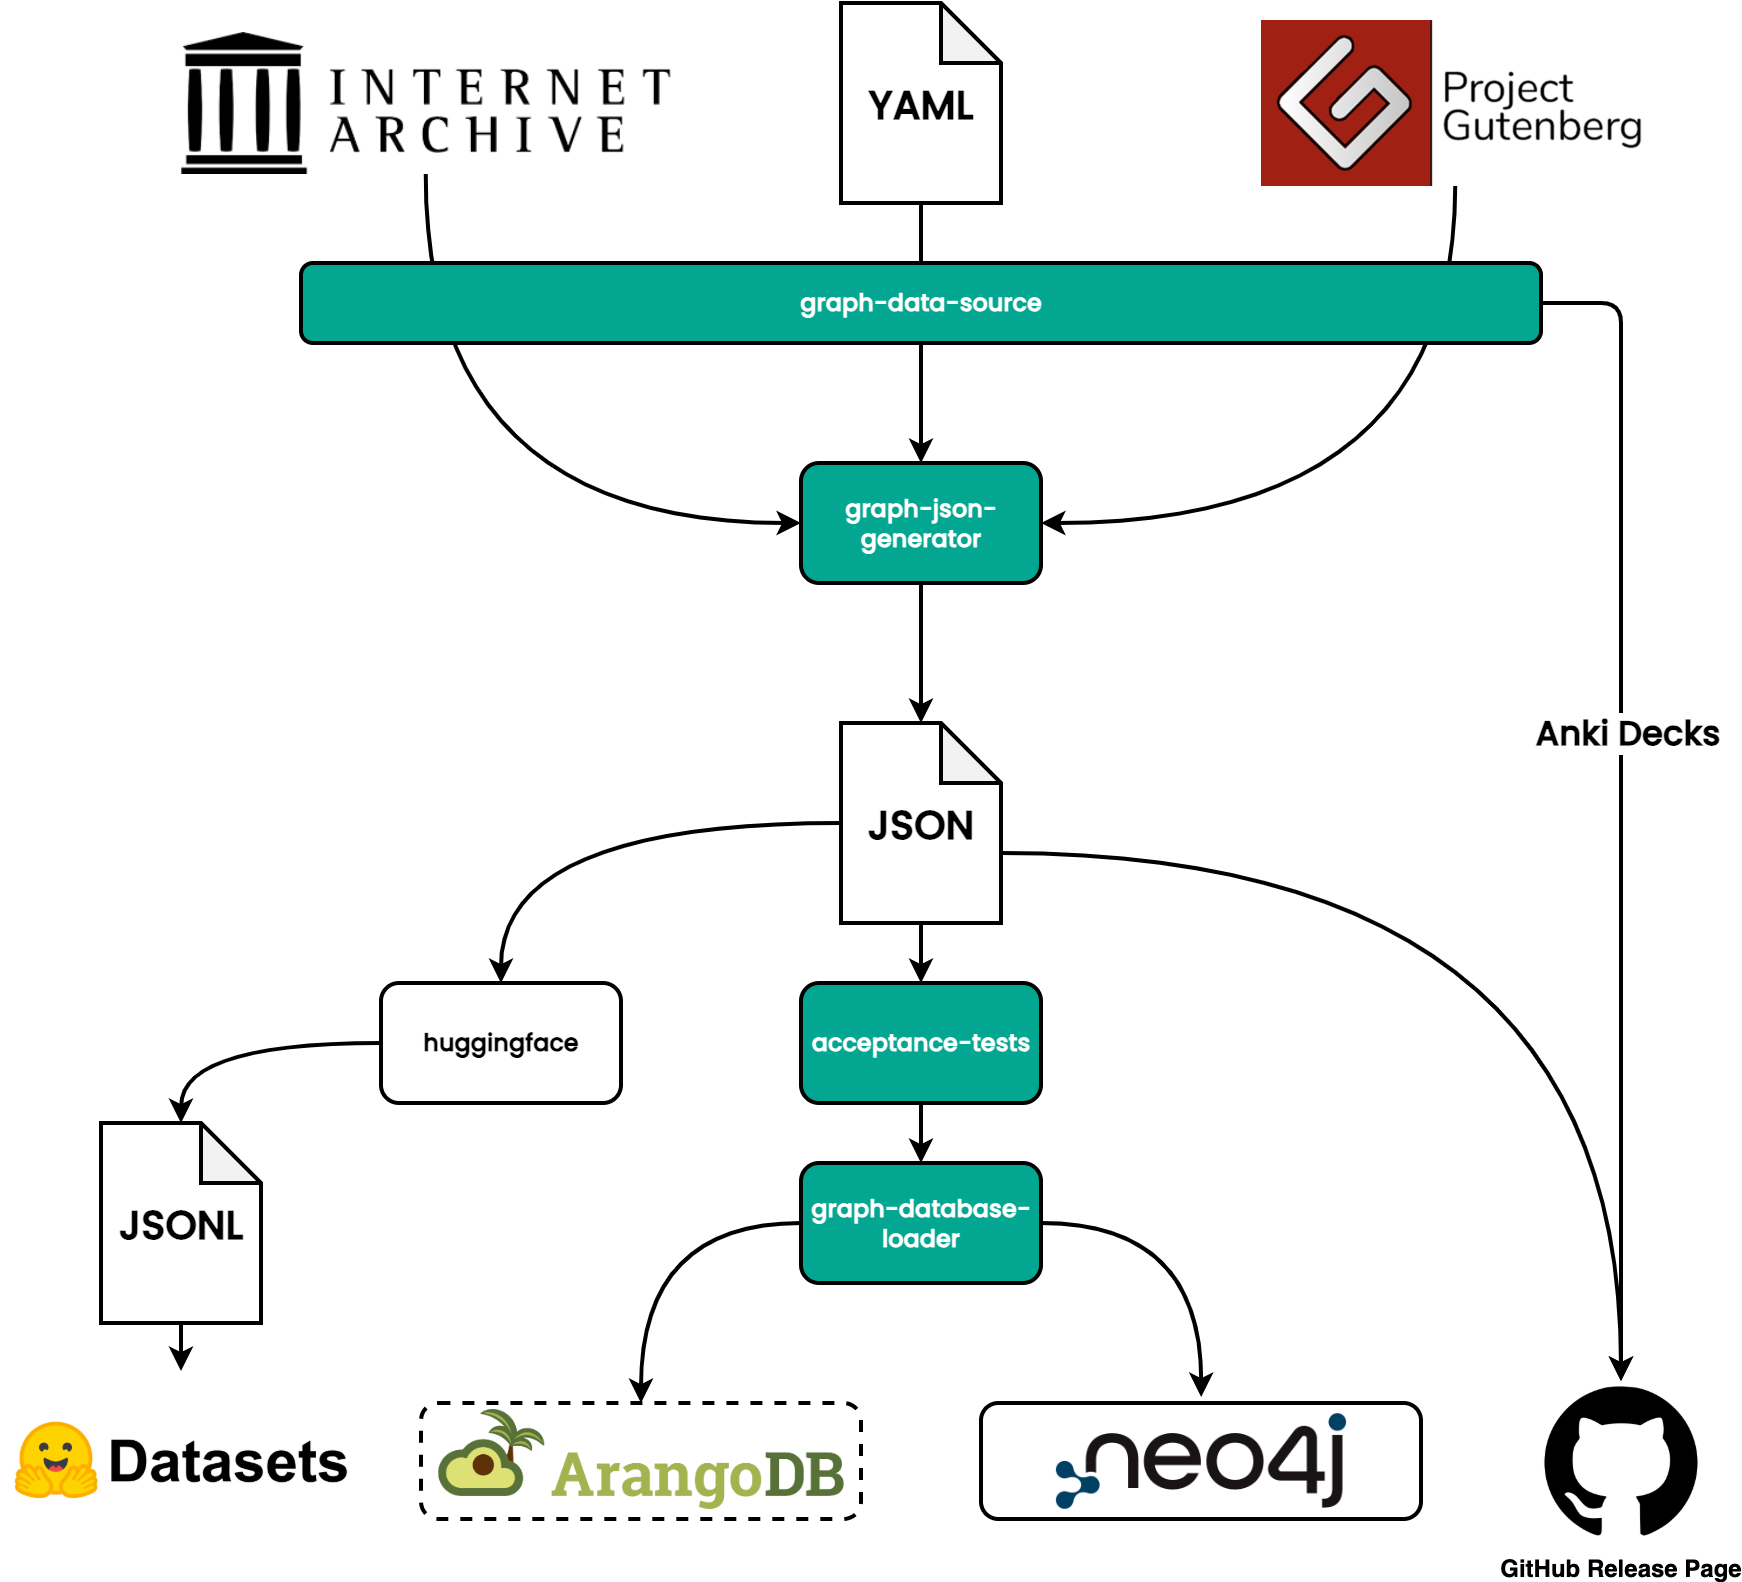

The diagram above was exported from draw.io. Its source (the exported page's mxGraphModel, read from the mxfile embedded in the PNG):
<mxGraphModel dx="2916" dy="1150" grid="1" gridSize="10" guides="1" tooltips="1" connect="1" arrows="1" fold="1" page="1" pageScale="1" pageWidth="850" pageHeight="1100" math="0" shadow="0">
  <root>
    <mxCell id="0" />
    <mxCell id="1" parent="0" />
    <mxCell id="T-jjDlv4j_7LP1yPRQte-26" style="edgeStyle=orthogonalEdgeStyle;rounded=0;orthogonalLoop=1;jettySize=auto;html=1;exitX=0.5;exitY=1;exitDx=0;exitDy=0;strokeWidth=2;fontStyle=1" parent="1" source="T-jjDlv4j_7LP1yPRQte-1" target="T-jjDlv4j_7LP1yPRQte-3" edge="1">
      <mxGeometry relative="1" as="geometry" />
    </mxCell>
    <mxCell id="T-jjDlv4j_7LP1yPRQte-1" value="&lt;font style=&quot;color: light-dark(rgb(255, 255, 255), rgb(255, 255, 255));&quot;&gt;graph-json-generator&lt;/font&gt;" style="rounded=1;whiteSpace=wrap;html=1;fontFamily=Poppins;fontSource=https%3A%2F%2Ffonts.googleapis.com%2Fcss%3Ffamily%3DPoppins;fontStyle=1;strokeWidth=2;strokeColor=default;fillColor=light-dark(#03A791,#03A791);" parent="1" vertex="1">
      <mxGeometry x="280" y="340" width="120" height="60" as="geometry" />
    </mxCell>
    <mxCell id="T-jjDlv4j_7LP1yPRQte-9" style="edgeStyle=orthogonalEdgeStyle;rounded=0;orthogonalLoop=1;jettySize=auto;html=1;exitX=0;exitY=0.5;exitDx=0;exitDy=0;exitPerimeter=0;entryX=0.5;entryY=0;entryDx=0;entryDy=0;strokeWidth=2;fontStyle=1;curved=1;" parent="1" source="T-jjDlv4j_7LP1yPRQte-3" target="T-jjDlv4j_7LP1yPRQte-5" edge="1">
      <mxGeometry relative="1" as="geometry" />
    </mxCell>
    <mxCell id="T-jjDlv4j_7LP1yPRQte-23" style="edgeStyle=orthogonalEdgeStyle;rounded=0;orthogonalLoop=1;jettySize=auto;html=1;strokeWidth=2;fontStyle=1" parent="1" source="T-jjDlv4j_7LP1yPRQte-3" target="C5KaRRyOP_gIzHdJBiek-3" edge="1">
      <mxGeometry relative="1" as="geometry">
        <mxPoint x="340" y="640" as="sourcePoint" />
      </mxGeometry>
    </mxCell>
    <mxCell id="T-jjDlv4j_7LP1yPRQte-24" style="edgeStyle=orthogonalEdgeStyle;rounded=0;orthogonalLoop=1;jettySize=auto;html=1;exitX=0;exitY=0;exitDx=80;exitDy=65;exitPerimeter=0;strokeWidth=2;fontStyle=1;curved=1;" parent="1" source="T-jjDlv4j_7LP1yPRQte-3" target="T-jjDlv4j_7LP1yPRQte-25" edge="1">
      <mxGeometry relative="1" as="geometry">
        <mxPoint x="650" y="535" as="targetPoint" />
      </mxGeometry>
    </mxCell>
    <mxCell id="T-jjDlv4j_7LP1yPRQte-3" value="&lt;font style=&quot;font-size: 20px;&quot;&gt;JSON&lt;/font&gt;" style="shape=note;whiteSpace=wrap;html=1;backgroundOutline=1;darkOpacity=0.05;fontFamily=Poppins;fontSource=https%3A%2F%2Ffonts.googleapis.com%2Fcss%3Ffamily%3DPoppins;fontStyle=1;strokeWidth=2;" parent="1" vertex="1">
      <mxGeometry x="300" y="470" width="80" height="100" as="geometry" />
    </mxCell>
    <mxCell id="T-jjDlv4j_7LP1yPRQte-21" style="edgeStyle=orthogonalEdgeStyle;rounded=0;orthogonalLoop=1;jettySize=auto;html=1;exitX=0;exitY=0.5;exitDx=0;exitDy=0;entryX=0.5;entryY=0;entryDx=0;entryDy=0;strokeWidth=2;fontStyle=1;curved=1;" parent="1" source="T-jjDlv4j_7LP1yPRQte-4" target="T-jjDlv4j_7LP1yPRQte-17" edge="1">
      <mxGeometry relative="1" as="geometry" />
    </mxCell>
    <mxCell id="T-jjDlv4j_7LP1yPRQte-22" style="edgeStyle=orthogonalEdgeStyle;rounded=0;orthogonalLoop=1;jettySize=auto;html=1;exitX=1;exitY=0.5;exitDx=0;exitDy=0;strokeWidth=2;fontStyle=1;curved=1;" parent="1" source="T-jjDlv4j_7LP1yPRQte-4" target="T-jjDlv4j_7LP1yPRQte-14" edge="1">
      <mxGeometry relative="1" as="geometry">
        <mxPoint x="470" y="810" as="targetPoint" />
      </mxGeometry>
    </mxCell>
    <mxCell id="T-jjDlv4j_7LP1yPRQte-4" value="&lt;font style=&quot;color: light-dark(rgb(255, 255, 255), rgb(255, 255, 255));&quot;&gt;graph-database-loader&lt;/font&gt;" style="rounded=1;whiteSpace=wrap;html=1;fontFamily=Poppins;fontSource=https%3A%2F%2Ffonts.googleapis.com%2Fcss%3Ffamily%3DPoppins;fontStyle=1;strokeWidth=2;fillColor=light-dark(#03A791,#03A791);" parent="1" vertex="1">
      <mxGeometry x="280" y="690" width="120" height="60" as="geometry" />
    </mxCell>
    <mxCell id="T-jjDlv4j_7LP1yPRQte-5" value="huggingface" style="rounded=1;whiteSpace=wrap;html=1;fontFamily=Poppins;fontSource=https%3A%2F%2Ffonts.googleapis.com%2Fcss%3Ffamily%3DPoppins;fontStyle=1;strokeWidth=2;" parent="1" vertex="1">
      <mxGeometry x="70" y="600" width="120" height="60" as="geometry" />
    </mxCell>
    <mxCell id="T-jjDlv4j_7LP1yPRQte-27" style="edgeStyle=orthogonalEdgeStyle;rounded=0;orthogonalLoop=1;jettySize=auto;html=1;exitX=0.5;exitY=1;exitDx=0;exitDy=0;exitPerimeter=0;strokeWidth=2;fontStyle=1" parent="1" source="T-jjDlv4j_7LP1yPRQte-7" target="T-jjDlv4j_7LP1yPRQte-1" edge="1">
      <mxGeometry relative="1" as="geometry" />
    </mxCell>
    <mxCell id="T-jjDlv4j_7LP1yPRQte-7" value="&lt;font style=&quot;font-size: 20px;&quot;&gt;YAML&lt;/font&gt;" style="shape=note;whiteSpace=wrap;html=1;backgroundOutline=1;darkOpacity=0.05;fontFamily=Poppins;fontSource=https%3A%2F%2Ffonts.googleapis.com%2Fcss%3Ffamily%3DPoppins;fontStyle=1;strokeWidth=2;" parent="1" vertex="1">
      <mxGeometry x="300" y="110" width="80" height="100" as="geometry" />
    </mxCell>
    <mxCell id="T-jjDlv4j_7LP1yPRQte-8" value="" style="shape=image;verticalLabelPosition=bottom;labelBackgroundColor=default;verticalAlign=top;aspect=fixed;imageAspect=0;image=https://repository-images.githubusercontent.com/250213286/d6f09c00-7066-11eb-88ac-0b319e59658a;fontFamily=Poppins;fontSource=https%3A%2F%2Ffonts.googleapis.com%2Fcss%3Ffamily%3DPoppins;fontStyle=1;strokeWidth=2;" parent="1" vertex="1">
      <mxGeometry x="-120" y="794" width="180" height="90" as="geometry" />
    </mxCell>
    <mxCell id="T-jjDlv4j_7LP1yPRQte-13" style="edgeStyle=orthogonalEdgeStyle;rounded=0;orthogonalLoop=1;jettySize=auto;html=1;exitX=0.5;exitY=1;exitDx=0;exitDy=0;exitPerimeter=0;strokeWidth=2;fontStyle=1" parent="1" source="T-jjDlv4j_7LP1yPRQte-10" target="T-jjDlv4j_7LP1yPRQte-8" edge="1">
      <mxGeometry relative="1" as="geometry" />
    </mxCell>
    <mxCell id="T-jjDlv4j_7LP1yPRQte-10" value="&lt;font style=&quot;font-size: 20px;&quot;&gt;JSONL&lt;/font&gt;" style="shape=note;whiteSpace=wrap;html=1;backgroundOutline=1;darkOpacity=0.05;fontFamily=Poppins;fontSource=https%3A%2F%2Ffonts.googleapis.com%2Fcss%3Ffamily%3DPoppins;fontStyle=1;strokeWidth=2;" parent="1" vertex="1">
      <mxGeometry x="-70" y="670" width="80" height="100" as="geometry" />
    </mxCell>
    <mxCell id="T-jjDlv4j_7LP1yPRQte-12" style="edgeStyle=orthogonalEdgeStyle;rounded=0;orthogonalLoop=1;jettySize=auto;html=1;exitX=0;exitY=0.5;exitDx=0;exitDy=0;entryX=0.5;entryY=0;entryDx=0;entryDy=0;entryPerimeter=0;strokeWidth=2;fontStyle=1;curved=1;" parent="1" source="T-jjDlv4j_7LP1yPRQte-5" target="T-jjDlv4j_7LP1yPRQte-10" edge="1">
      <mxGeometry relative="1" as="geometry" />
    </mxCell>
    <mxCell id="T-jjDlv4j_7LP1yPRQte-19" value="" style="group;strokeWidth=2;fontStyle=1" parent="1" vertex="1" connectable="0">
      <mxGeometry x="90.00000000000003" y="810" width="220" height="58" as="geometry" />
    </mxCell>
    <mxCell id="T-jjDlv4j_7LP1yPRQte-16" value="" style="shape=image;verticalLabelPosition=bottom;labelBackgroundColor=default;verticalAlign=top;aspect=fixed;imageAspect=0;image=https://github.com/QubitPi/QubitPi/raw/master/img/arango-logo-with-text.png?raw=true;strokeWidth=2;fontStyle=1" parent="T-jjDlv4j_7LP1yPRQte-19" vertex="1">
      <mxGeometry x="8.649999999999977" y="3" width="202.7" height="50" as="geometry" />
    </mxCell>
    <mxCell id="T-jjDlv4j_7LP1yPRQte-17" value="" style="rounded=1;whiteSpace=wrap;html=1;fillColor=none;strokeWidth=2;dashed=1;fontStyle=1" parent="T-jjDlv4j_7LP1yPRQte-19" vertex="1">
      <mxGeometry width="220" height="58" as="geometry" />
    </mxCell>
    <mxCell id="T-jjDlv4j_7LP1yPRQte-25" value="GitHub Release Page" style="shape=image;verticalLabelPosition=bottom;labelBackgroundColor=default;verticalAlign=top;aspect=fixed;imageAspect=0;image=https://upload.wikimedia.org/wikipedia/commons/thumb/c/c2/GitHub_Invertocat_Logo.svg/250px-GitHub_Invertocat_Logo.svg.png;strokeWidth=2;fontStyle=1" parent="1" vertex="1">
      <mxGeometry x="650" y="799" width="80" height="80" as="geometry" />
    </mxCell>
    <mxCell id="dO7Njd2AKl4eKcglXN07-6" style="edgeStyle=orthogonalEdgeStyle;rounded=0;orthogonalLoop=1;jettySize=auto;html=1;exitX=0.5;exitY=1;exitDx=0;exitDy=0;entryX=0;entryY=0.5;entryDx=0;entryDy=0;strokeWidth=2;curved=1;" parent="1" source="dO7Njd2AKl4eKcglXN07-3" target="T-jjDlv4j_7LP1yPRQte-1" edge="1">
      <mxGeometry relative="1" as="geometry" />
    </mxCell>
    <mxCell id="dO7Njd2AKl4eKcglXN07-3" value="" style="shape=image;verticalLabelPosition=bottom;labelBackgroundColor=default;verticalAlign=top;aspect=fixed;imageAspect=0;image=https://i0.wp.com/securityaffairs.com/wp-content/uploads/2024/10/image-13.png?fit=417,121&amp;ssl=1;" parent="1" vertex="1">
      <mxGeometry x="-30" y="124.5" width="244.69" height="71" as="geometry" />
    </mxCell>
    <mxCell id="dO7Njd2AKl4eKcglXN07-5" style="edgeStyle=orthogonalEdgeStyle;rounded=0;orthogonalLoop=1;jettySize=auto;html=1;exitX=0.5;exitY=1;exitDx=0;exitDy=0;entryX=1;entryY=0.5;entryDx=0;entryDy=0;strokeWidth=2;curved=1;" parent="1" source="dO7Njd2AKl4eKcglXN07-4" target="T-jjDlv4j_7LP1yPRQte-1" edge="1">
      <mxGeometry relative="1" as="geometry" />
    </mxCell>
    <mxCell id="dO7Njd2AKl4eKcglXN07-4" value="" style="shape=image;verticalLabelPosition=bottom;labelBackgroundColor=default;verticalAlign=top;aspect=fixed;imageAspect=0;image=https://i.ebayimg.com/images/g/BEoAAOSwRlllRdVH/s-l1200.png;" parent="1" vertex="1">
      <mxGeometry x="509.9999999999999" y="118.5" width="194.15" height="83" as="geometry" />
    </mxCell>
    <mxCell id="CfEOtmDMQt-NS2igvaPQ-2" value="" style="group" parent="1" vertex="1" connectable="0">
      <mxGeometry x="370" y="807" width="220" height="64" as="geometry" />
    </mxCell>
    <mxCell id="CfEOtmDMQt-NS2igvaPQ-1" value="" style="rounded=1;whiteSpace=wrap;html=1;fillColor=none;strokeWidth=2;fontStyle=1" parent="CfEOtmDMQt-NS2igvaPQ-2" vertex="1">
      <mxGeometry y="3" width="220" height="58" as="geometry" />
    </mxCell>
    <mxCell id="T-jjDlv4j_7LP1yPRQte-14" value="" style="shape=image;verticalLabelPosition=bottom;labelBackgroundColor=default;verticalAlign=top;aspect=fixed;imageAspect=0;image=https://upload.wikimedia.org/wikipedia/commons/a/a5/Neo4j-logo2024color.png;strokeWidth=2;fontStyle=1" parent="CfEOtmDMQt-NS2igvaPQ-2" vertex="1">
      <mxGeometry x="19.860000000000014" width="180.28" height="64" as="geometry" />
    </mxCell>
    <mxCell id="C5KaRRyOP_gIzHdJBiek-4" style="edgeStyle=orthogonalEdgeStyle;rounded=0;orthogonalLoop=1;jettySize=auto;html=1;exitX=0.5;exitY=1;exitDx=0;exitDy=0;entryX=0.5;entryY=0;entryDx=0;entryDy=0;strokeWidth=2;" parent="1" source="C5KaRRyOP_gIzHdJBiek-3" target="T-jjDlv4j_7LP1yPRQte-4" edge="1">
      <mxGeometry relative="1" as="geometry" />
    </mxCell>
    <mxCell id="C5KaRRyOP_gIzHdJBiek-3" value="&lt;font style=&quot;color: light-dark(rgb(255, 255, 255), rgb(255, 255, 255));&quot;&gt;acceptance-tests&lt;/font&gt;" style="rounded=1;whiteSpace=wrap;html=1;fontFamily=Poppins;fontSource=https%3A%2F%2Ffonts.googleapis.com%2Fcss%3Ffamily%3DPoppins;fontStyle=1;strokeWidth=2;fillColor=light-dark(#03A791,#03A791);" parent="1" vertex="1">
      <mxGeometry x="280" y="600" width="120" height="60" as="geometry" />
    </mxCell>
    <mxCell id="7HvetvC7k7NAmO6hzOwE-2" style="edgeStyle=orthogonalEdgeStyle;rounded=1;orthogonalLoop=1;jettySize=auto;html=1;exitX=1;exitY=0.5;exitDx=0;exitDy=0;entryX=0.5;entryY=0;entryDx=0;entryDy=0;strokeWidth=2;curved=0;" parent="1" source="7HvetvC7k7NAmO6hzOwE-1" target="T-jjDlv4j_7LP1yPRQte-25" edge="1">
      <mxGeometry relative="1" as="geometry" />
    </mxCell>
    <mxCell id="7HvetvC7k7NAmO6hzOwE-3" value="&lt;b&gt;&lt;font face=&quot;Poppins&quot; style=&quot;font-size: 17px;&quot;&gt;Anki Decks&lt;/font&gt;&lt;/b&gt;" style="edgeLabel;html=1;align=center;verticalAlign=middle;resizable=0;points=[];" parent="7HvetvC7k7NAmO6hzOwE-2" vertex="1" connectable="0">
      <mxGeometry x="-0.1234" y="2" relative="1" as="geometry">
        <mxPoint as="offset" />
      </mxGeometry>
    </mxCell>
    <mxCell id="7HvetvC7k7NAmO6hzOwE-1" value="&lt;font style=&quot;color: light-dark(rgb(255, 255, 255), rgb(255, 255, 255));&quot;&gt;graph-data-source&lt;/font&gt;" style="rounded=1;whiteSpace=wrap;html=1;fontFamily=Poppins;fontSource=https%3A%2F%2Ffonts.googleapis.com%2Fcss%3Ffamily%3DPoppins;fontStyle=1;strokeWidth=2;strokeColor=default;fillColor=light-dark(#03A791,#03A791);" parent="1" vertex="1">
      <mxGeometry x="30" y="240" width="620" height="40" as="geometry" />
    </mxCell>
  </root>
</mxGraphModel>